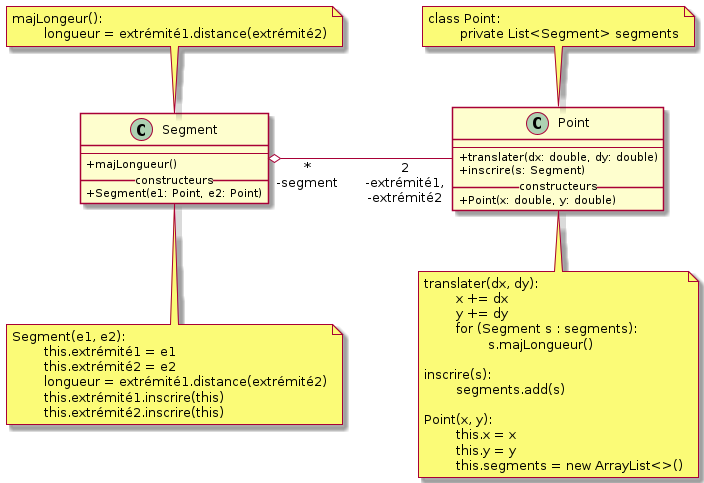

The diagram above was rendered by PlantUML. Its source (embedded in the PNG):
@startuml
skinparam classAttributeIconSize 0

class Segment {
	--
	+ majLongueur()
	__constructeurs__
	+ Segment(e1: Point, e2: Point)
}

class Point {
	--
	+translater(dx: double, dy: double)
	+inscrire(s: Segment)
	__constructeurs__
	+Point(x: double, y: double)
}

Segment "*\n-segment" o-right- "2\n-extrémité1,\n-extrémité2" Point: "                                     "
note top of Segment
	majLongeur():
		longueur = extrémité1.distance(extrémité2)
end note

note bottom of Segment
	Segment(e1, e2):
		this.extrémité1 = e1
		this.extrémité2 = e2
		longueur = extrémité1.distance(extrémité2)
		this.extrémité1.inscrire(this)
		this.extrémité2.inscrire(this)
end note

note top of Point
	class Point:
		private List<Segment> segments
end note

note bottom of Point
	translater(dx, dy):
		x += dx
		y += dy
		for (Segment s : segments):
			s.majLongueur()

	inscrire(s):
		segments.add(s)

	Point(x, y):
		this.x = x
		this.y = y
		this.segments = new ArrayList<>()
end note
@enduml